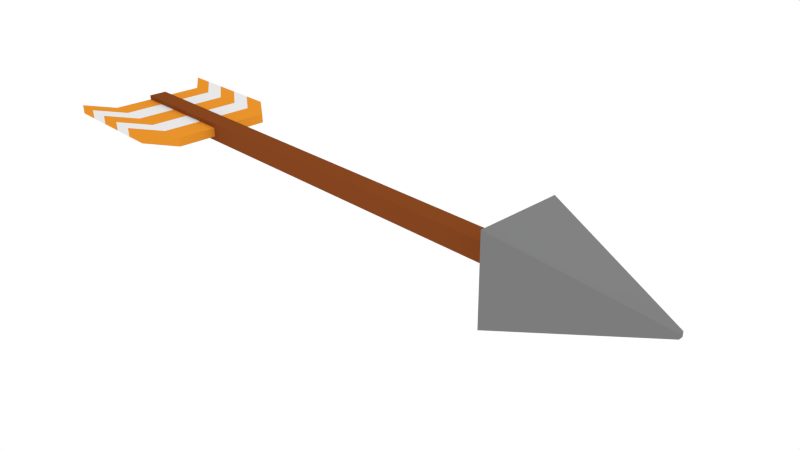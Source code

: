 # Source: arrow.blend  (saved by Blender 2.72.0; exported with 4.5.12 LTS)
import bpy
from mathutils import Matrix  # noqa: F401  (used for matrix-valued properties, if any)

bpy.ops.wm.read_factory_settings(use_empty=True)
scene = bpy.context.scene
scene.name = 'Scene'

# ---- collections
col_collection_1 = bpy.data.collections.new('Collection 1'); scene.collection.children.link(col_collection_1)

# ---- materials (node trees are filled in below, after node groups)
mat_wppd = bpy.data.materials.new('wppd')
mat_wppd.alpha_threshold = 0.0
mat_wppd.roughness = 0.5
mat_red = bpy.data.materials.new('red')
mat_red.alpha_threshold = 0.0
mat_red.roughness = 0.5
mat_wjote = bpy.data.materials.new('wjote')
mat_wjote.alpha_threshold = 0.0
mat_wjote.roughness = 0.5
mat_head = bpy.data.materials.new('head')
mat_head.alpha_threshold = 0.0
mat_head.roughness = 0.5

# ---- material node trees
mat_wppd.use_nodes = True; mat_wppd.node_tree.nodes.clear()
_N = mat_wppd.node_tree.nodes; _L = mat_wppd.node_tree.links
n0 = _N.new('ShaderNodeOutputMaterial'); n0.name = 'Material Output'; n0.location = (300, 300)
n1 = _N.new('ShaderNodeBsdfDiffuse'); n1.name = 'Diffuse BSDF'; n1.location = (10, 300)
n1.inputs[0].default_value = (0.2266, 0.05844, 0.01352, 1.0)
_L.new(n1.outputs[0], n0.inputs[0])
n0.is_active_output = True
mat_red.use_nodes = True; mat_red.node_tree.nodes.clear()
_N = mat_red.node_tree.nodes; _L = mat_red.node_tree.links
n0 = _N.new('ShaderNodeOutputMaterial'); n0.name = 'Material Output'; n0.location = (300, 300)
n1 = _N.new('ShaderNodeBsdfDiffuse'); n1.name = 'Diffuse BSDF'; n1.location = (10, 300)
n1.inputs[0].default_value = (0.8, 0.29, 0.02511, 1.0)
_L.new(n1.outputs[0], n0.inputs[0])
n0.is_active_output = True
mat_wjote.use_nodes = True; mat_wjote.node_tree.nodes.clear()
_N = mat_wjote.node_tree.nodes; _L = mat_wjote.node_tree.links
n0 = _N.new('ShaderNodeOutputMaterial'); n0.name = 'Material Output'; n0.location = (300, 300)
n1 = _N.new('ShaderNodeBsdfDiffuse'); n1.name = 'Diffuse BSDF'; n1.location = (10, 300)
_L.new(n1.outputs[0], n0.inputs[0])
n0.is_active_output = True
mat_head.use_nodes = True; mat_head.node_tree.nodes.clear()
_N = mat_head.node_tree.nodes; _L = mat_head.node_tree.links
n0 = _N.new('ShaderNodeOutputMaterial'); n0.name = 'Material Output'; n0.location = (300, 300)
n1 = _N.new('ShaderNodeBsdfDiffuse'); n1.name = 'Diffuse BSDF'; n1.location = (10, 300)
n1.inputs[0].default_value = (0.2019, 0.2019, 0.2019, 1.0)
_L.new(n1.outputs[0], n0.inputs[0])
n0.is_active_output = True

# ---- world
world_world = bpy.data.worlds.new('World'); scene.world = world_world
world_world.color = (1.0, 1.0, 1.0)
world_world.use_sun_shadow = False
world_world.sun_shadow_jitter_overblur = 0.0
world_world.cycles.sampling_method = 'MANUAL'
world_world.cycles.sample_map_resolution = 256

# ---- cameras
cam_camera = bpy.data.cameras.new('Camera')
cam_camera.clip_end = 100.0
cam_camera.lens = 35.0
cam_camera.sensor_width = 32.0
cam_camera.sensor_height = 18.0
cam_camera.ortho_scale = 7.314
cam_camera.dof.focus_distance = 0.0

# ---- lights
light_lamp = bpy.data.lights.new('Lamp', 'POINT')
light_lamp.transmission_factor = 0.0
light_lamp.cutoff_distance = 30.0
light_lamp.energy = 100.0
light_lamp.shadow_buffer_clip_start = 1.001
light_lamp.shadow_soft_size = 0.1
light_lamp.shadow_maximum_resolution = 0.006
light_lamp.use_absolute_resolution = True
light_lamp.cycles.use_multiple_importance_sampling = False

# ---- meshes
me_cube_001 = bpy.data.meshes.new('Cube.001')
me_cube_001.from_pydata([(1.019, -4.604, -4.261), (1.019, 4.082, -4.261), (1.539, -0.02684, -0.1523), (1.539, -0.4957, -0.1523), (1.019, -4.604, 4.425), (1.019, 4.082, 4.425), (1.539, -0.02684, 0.3165), (1.539, -0.4957, 0.3165), (-1.0, -1.0, -1.0), (1.0, -1.0, -1.0), (-1.0, -1.0, 1.0), (1.0, -1.0, 1.0), (-1.0, -1.0, 0.0), (1.0, -1.0, 0.0), (0.0, -1.0, 1.0), (0.0, -1.0, -1.0), (0.0, -1.0, 0.0), (-1.0, -1.0, 0.5), (1.0, -1.0, -0.5), (-0.5, -1.0, 1.0), (0.5, -1.0, -1.0), (-1.0, -1.0, -0.5), (1.0, -1.0, 0.5), (0.5, -1.0, 1.0), (-0.5, -1.0, -1.0), (0.0, -1.0, -0.5), (0.0, -1.0, 0.5), (0.5, -1.0, 0.0), (-0.5, -1.0, 0.0), (-0.5, -1.0, -0.5), (0.5, -1.0, -0.5), (0.5, -1.0, 0.5), (-0.5, -1.0, 0.5), (-1.0, -5.327, 0.0), (-0.6345, -7.733, 0.5), (-1.0, -5.327, 0.5), (-0.6345, -7.733, -0.5), (-1.0, -5.327, -0.5), (-0.6345, -7.733, 0.0), (-1.135, -7.733, -0.5), (-0.5, -5.327, 0.0), (-0.5, -5.327, -0.5), (-1.135, -7.733, 0.5), (-1.135, -7.733, 0.0), (-0.5, -5.327, 0.5), (-0.9072, -1.0, 1.0), (-0.9072, -1.0, -1.0), (-0.9072, -1.0, -0.5), (-0.9072, -1.0, 0.5), (-0.9072, -5.327, -0.5), (-1.042, -7.733, 0.5), (-0.9072, -5.327, 0.5), (-1.042, -7.733, -0.5), (-1.042, -7.733, 0.0), (-0.809, -1.0, -1.0), (-0.809, -1.0, -0.5), (-0.809, -1.0, 0.5), (-0.809, -5.327, -0.5), (-0.9435, -7.733, 0.5), (-0.809, -5.327, 0.5), (-0.9435, -7.733, -0.5), (-0.9435, -7.733, 0.0), (-0.809, -1.0, 1.0), (-0.7021, -1.0, -1.0), (-0.7021, -1.0, -0.5), (-0.7021, -1.0, 0.5), (-0.7021, -5.327, -0.5), (-0.8366, -7.733, 0.5), (-0.7021, -5.327, 0.5), (-0.8366, -7.733, -0.5), (-0.8366, -7.733, 0.0), (-0.7021, -1.0, 1.0), (-0.605, -1.0, -1.0), (-0.605, -1.0, -0.5), (-0.605, -1.0, 0.5), (-0.605, -5.327, -0.5), (-0.7395, -7.733, 0.5), (-0.605, -5.327, 0.5), (-0.7395, -7.733, -0.5), (-0.7395, -7.733, 0.0), (-0.605, -1.0, 1.0), (-1.0, 1.0, -1.0), (1.0, 1.0, -1.0), (-1.0, 1.0, 1.0), (1.0, 1.0, 1.0), (-1.0, 1.0, 0.0), (1.0, 1.0, 0.0), (0.0, 1.0, 1.0), (0.0, 1.0, -1.0), (0.0, 1.0, 0.0), (-1.0, 1.0, 0.5), (-1.0, 0.0, 1.0), (-1.0, 0.0, -1.0), (1.0, 0.0, 1.0), (1.0, 1.0, -0.5), (1.0, 0.0, -1.0), (-0.5, 1.0, 1.0), (0.5, 1.0, -1.0), (-1.0, 1.0, -0.5), (1.0, 1.0, 0.5), (0.5, 1.0, 1.0), (-0.5, 1.0, -1.0), (-1.0, 0.0, 0.0), (1.0, 0.0, 0.0), (0.0, 1.0, -0.5), (0.0, 1.0, 0.5), (0.5, 1.0, 0.0), (-0.5, 1.0, 0.0), (0.0, 0.0, -1.0), (0.0, 0.0, 1.0), (-1.0, 0.0, -0.5), (1.0, 0.0, -0.5), (-0.5, 1.0, -0.5), (0.5, 0.0, -1.0), (-0.5, 0.0, 1.0), (-1.0, 0.0, 0.5), (1.0, 0.0, 0.5), (0.5, 1.0, -0.5), (0.5, 1.0, 0.5), (-0.5, 1.0, 0.5), (-0.5, 0.0, -1.0), (0.5, 0.0, 1.0), (-1.0, 5.327, 0.0), (-0.6345, 7.733, 0.5), (-1.0, 5.327, 0.5), (-0.6345, 7.733, -0.5), (-1.0, 5.327, -0.5), (-0.6345, 7.733, 0.0), (-1.135, 7.733, -0.5), (-0.5, 5.327, 0.0), (-0.5, 5.327, -0.5), (-1.135, 7.733, 0.5), (-1.135, 7.733, 0.0), (-0.5, 5.327, 0.5), (-0.9072, 1.0, 1.0), (-0.9072, 1.0, -1.0), (-0.9072, 1.0, -0.5), (-0.9072, 0.0, 1.0), (-0.9072, 1.0, 0.5), (-0.9072, 0.0, -1.0), (-0.9072, 5.327, -0.5), (-1.042, 7.733, 0.5), (-0.9072, 5.327, 0.5), (-1.042, 7.733, -0.5), (-1.042, 7.733, 0.0), (-0.809, 1.0, -1.0), (-0.809, 1.0, -0.5), (-0.809, 1.0, 0.5), (-0.809, 0.0, -1.0), (-0.809, 5.327, -0.5), (-0.9435, 7.733, 0.5), (-0.809, 5.327, 0.5), (-0.9435, 7.733, -0.5), (-0.9435, 7.733, 0.0), (-0.809, 1.0, 1.0), (-0.809, 0.0, 1.0), (-0.7021, 1.0, -1.0), (-0.7021, 1.0, -0.5), (-0.7021, 1.0, 0.5), (-0.7021, 0.0, -1.0), (-0.7021, 5.327, -0.5), (-0.8366, 7.733, 0.5), (-0.7021, 5.327, 0.5), (-0.8366, 7.733, -0.5), (-0.8366, 7.733, 0.0), (-0.7021, 1.0, 1.0), (-0.7021, 0.0, 1.0), (-0.605, 1.0, -1.0), (-0.605, 1.0, -0.5), (-0.605, 1.0, 0.5), (-0.605, 0.0, -1.0), (-0.605, 5.327, -0.5), (-0.7395, 7.733, 0.5), (-0.605, 5.327, 0.5), (-0.7395, 7.733, -0.5), (-0.7395, 7.733, 0.0), (-0.605, 1.0, 1.0), (-0.605, 0.0, 1.0)], [], [(4, 5, 1, 0), (5, 6, 2, 1), (6, 7, 3, 2), (7, 4, 0, 3), (0, 1, 2, 3), (7, 6, 5, 4), (111, 18, 9, 95), (47, 21, 8, 46), (116, 22, 13, 103), (30, 25, 15, 20), (31, 26, 16, 27), (21, 110, 92, 8), (12, 102, 110, 21), (103, 13, 18, 111), (25, 29, 24, 15), (16, 28, 29, 25), (20, 113, 95, 9), (15, 108, 113, 20), (45, 137, 91, 10), (14, 109, 114, 19), (17, 115, 102, 12), (10, 91, 115, 17), (28, 32, 44, 40), (48, 17, 35, 51), (93, 11, 22, 116), (18, 30, 20, 9), (13, 27, 30, 18), (27, 16, 25, 30), (22, 31, 27, 13), (11, 23, 31, 22), (23, 14, 26, 31), (26, 32, 28, 16), (14, 19, 32, 26), (45, 10, 17, 48), (24, 120, 108, 15), (72, 170, 120, 24), (23, 121, 109, 14), (11, 93, 121, 23), (40, 44, 34, 38), (51, 35, 42, 50), (33, 37, 39, 43), (35, 33, 43, 42), (41, 40, 38, 36), (75, 41, 36, 78), (73, 29, 41, 75), (29, 28, 40, 41), (53, 43, 39, 52), (17, 12, 33, 35), (50, 42, 43, 53), (12, 21, 37, 33), (55, 47, 46, 54), (62, 155, 137, 45), (56, 48, 51, 59), (62, 45, 48, 56), (8, 92, 139, 46), (59, 51, 50, 58), (37, 49, 52, 39), (21, 47, 49, 37), (61, 53, 52, 60), (58, 50, 53, 61), (46, 139, 148, 54), (49, 57, 60, 52), (47, 55, 57, 49), (64, 55, 54, 63), (71, 166, 155, 62), (65, 56, 59, 68), (71, 62, 56, 65), (68, 59, 58, 67), (70, 61, 60, 69), (67, 58, 61, 70), (54, 148, 159, 63), (57, 66, 69, 60), (55, 64, 66, 57), (73, 64, 63, 72), (80, 177, 166, 71), (74, 65, 68, 77), (80, 71, 65, 74), (77, 68, 67, 76), (79, 70, 69, 78), (76, 67, 70, 79), (63, 159, 170, 72), (66, 75, 78, 69), (64, 73, 75, 66), (29, 73, 72, 24), (19, 114, 177, 80), (32, 74, 77, 44), (19, 80, 74, 32), (44, 77, 76, 34), (38, 79, 78, 36), (34, 76, 79, 38), (111, 95, 82, 94), (136, 135, 81, 98), (116, 103, 86, 99), (117, 97, 88, 104), (118, 106, 89, 105), (98, 81, 92, 110), (85, 98, 110, 102), (103, 111, 94, 86), (104, 88, 101, 112), (89, 104, 112, 107), (97, 82, 95, 113), (88, 97, 113, 108), (134, 83, 91, 137), (87, 96, 114, 109), (90, 85, 102, 115), (83, 90, 115, 91), (107, 129, 133, 119), (138, 142, 124, 90), (93, 116, 99, 84), (94, 82, 97, 117), (86, 94, 117, 106), (106, 117, 104, 89), (99, 86, 106, 118), (84, 99, 118, 100), (100, 118, 105, 87), (105, 89, 107, 119), (87, 105, 119, 96), (134, 138, 90, 83), (101, 88, 108, 120), (167, 101, 120, 170), (100, 87, 109, 121), (84, 100, 121, 93), (129, 127, 123, 133), (142, 141, 131, 124), (122, 132, 128, 126), (124, 131, 132, 122), (130, 125, 127, 129), (171, 174, 125, 130), (168, 171, 130, 112), (112, 130, 129, 107), (144, 143, 128, 132), (90, 124, 122, 85), (141, 144, 132, 131), (85, 122, 126, 98), (146, 145, 135, 136), (154, 134, 137, 155), (147, 151, 142, 138), (154, 147, 138, 134), (81, 135, 139, 92), (151, 150, 141, 142), (126, 128, 143, 140), (98, 126, 140, 136), (153, 152, 143, 144), (150, 153, 144, 141), (135, 145, 148, 139), (140, 143, 152, 149), (136, 140, 149, 146), (157, 156, 145, 146), (165, 154, 155, 166), (158, 162, 151, 147), (165, 158, 147, 154), (162, 161, 150, 151), (164, 163, 152, 153), (161, 164, 153, 150), (145, 156, 159, 148), (149, 152, 163, 160), (146, 149, 160, 157), (168, 167, 156, 157), (176, 165, 166, 177), (169, 173, 162, 158), (176, 169, 158, 165), (173, 172, 161, 162), (175, 174, 163, 164), (172, 175, 164, 161), (156, 167, 170, 159), (160, 163, 174, 171), (157, 160, 171, 168), (112, 101, 167, 168), (96, 176, 177, 114), (119, 133, 173, 169), (96, 119, 169, 176), (133, 123, 172, 173), (127, 125, 174, 175), (123, 127, 175, 172)])
me_cube_001.polygons.foreach_set('material_index', [3, 3, 3, 3, 3, 3, 0, 0, 0, 0, 0, 0, 0, 0, 0, 0, 0, 0, 0, 0, 0, 0, 1, 1, 0, 0, 0, 0, 0, 0, 0, 0, 0, 0, 0, 0, 0, 0, 1, 1, 1, 1, 1, 1, 1, 1, 1, 1, 1, 1, 0, 0, 2, 0, 0, 2, 1, 1, 2, 2, 0, 2, 2, 0, 0, 1, 0, 1, 1, 1, 0, 1, 1, 0, 0, 2, 0, 2, 2, 2, 0, 2, 2, 0, 0, 1, 0, 1, 1, 1, 0, 0, 0, 0, 0, 0, 0, 0, 0, 0, 0, 0, 0, 0, 0, 0, 1, 1, 0, 0, 0, 0, 0, 0, 0, 0, 0, 0, 0, 0, 0, 0, 1, 1, 1, 1, 1, 1, 1, 1, 1, 1, 1, 1, 0, 0, 2, 0, 0, 2, 1, 1, 2, 2, 0, 2, 2, 0, 0, 1, 0, 1, 1, 1, 0, 1, 1, 0, 0, 2, 0, 2, 2, 2, 0, 2, 2, 0, 0, 1, 0, 1, 1, 1])
me_cube_001.materials.append(mat_wppd)
me_cube_001.materials.append(mat_red)
me_cube_001.materials.append(mat_wjote)
me_cube_001.materials.append(mat_head)
me_cube_001.use_remesh_preserve_volume = False
me_cube_001.use_remesh_preserve_attributes = False
me_cube_001.use_mirror_vertex_groups = False
me_cube_001.update()

# ---- objects
ob_cube = bpy.data.objects.new('Cube', me_cube_001)
ob_lamp = bpy.data.objects.new('Lamp', light_lamp)
ob_camera = bpy.data.objects.new('Camera', cam_camera)

# ---- transforms, parenting, visibility, modifiers, constraints
ob_cube.location = (-1.583, 0.07201, 0.7641)
ob_cube.scale = (3.807, 0.1382, 0.1382)
ob_cube.lineart.crease_threshold = 0.0
ob_lamp.location = (4.076, 1.005, 5.904)
ob_lamp.rotation_euler = (0.6503, 0.05522, 1.866)
ob_lamp.lock_rotations_4d = False
ob_lamp.empty_display_type = 'ARROWS'
ob_lamp.color = (0.0, 0.0, 0.0, 0.0)
ob_lamp.lineart.crease_threshold = 0.0
ob_camera.location = (7.481, -6.508, 5.344)
ob_camera.rotation_euler = (1.109, 0.01082, 0.8149)
ob_camera.lock_rotations_4d = False
ob_camera.empty_display_type = 'ARROWS'
ob_camera.color = (0.0, 0.0, 0.0, 0.0)
ob_camera.display_type = 'WIRE'
ob_camera.lineart.crease_threshold = 0.0

# ---- collection membership
col_collection_1.objects.link(ob_cube)
col_collection_1.objects.link(ob_lamp)
col_collection_1.objects.link(ob_camera)

# ---- scene / render settings (as saved in the file)
scene.camera = ob_camera
scene.frame_start = 1; scene.frame_end = 250; scene.frame_set(1)
scene.render.engine = 'CYCLES'
scene.render.resolution_percentage = 50
scene.render.dither_intensity = 0.0
scene.cycles.use_denoising = False
scene.cycles.samples = 10
scene.cycles.sampling_pattern = 'TABULATED_SOBOL'
scene.cycles.light_sampling_threshold = 0.0
scene.cycles.use_adaptive_sampling = False
scene.cycles.use_light_tree = False
scene.cycles.blur_glossy = 0.0
scene.cycles.pixel_filter_type = 'GAUSSIAN'
scene.cycles.sample_clamp_indirect = 0.0
scene.view_settings.view_transform = 'Standard'
bpy.context.view_layer.update()
